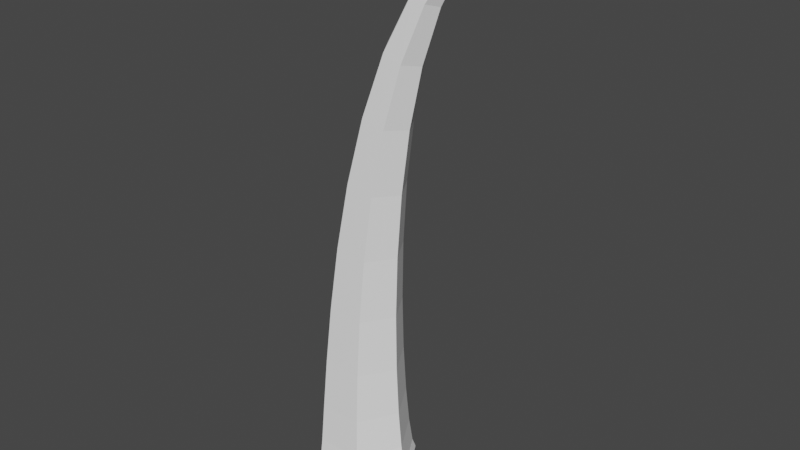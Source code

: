 # Source: Goose_Tooth.blend  (saved by Blender 2.93.21; exported with 4.5.12 LTS)
import bpy
from mathutils import Matrix  # noqa: F401  (used for matrix-valued properties, if any)

bpy.ops.wm.read_factory_settings(use_empty=True)
scene = bpy.context.scene
scene.name = 'Scene'

# ---- collections
col_collection = bpy.data.collections.new('Collection'); scene.collection.children.link(col_collection)

# ---- materials (node trees are filled in below, after node groups)
mat_toothmaterial = bpy.data.materials.new('Toothmaterial')
mat_toothmaterial.use_transparent_shadow = False

# ---- material node trees
mat_toothmaterial.use_nodes = True; mat_toothmaterial.node_tree.nodes.clear()
_N = mat_toothmaterial.node_tree.nodes; _L = mat_toothmaterial.node_tree.links
n0 = _N.new('ShaderNodeBsdfPrincipled'); n0.name = 'Principled BSDF'; n0.location = (10, 300)
n0.distribution = 'GGX'
n0.subsurface_method = 'BURLEY'
n0.inputs[0].default_value = (1.0, 1.0, 1.0, 1.0)
n0.inputs[3].default_value = 1.45
n0.inputs[27].default_value = (0.0, 0.0, 0.0, 1.0)
n0.inputs[28].default_value = 1.0
n1 = _N.new('ShaderNodeOutputMaterial'); n1.name = 'Material Output'; n1.location = (300, 300)
_L.new(n0.outputs[0], n1.inputs[0])
n1.is_active_output = True

# ---- world
world_world = bpy.data.worlds.new('World'); scene.world = world_world
world_world.use_nodes = True; world_world.node_tree.nodes.clear()
_N = world_world.node_tree.nodes; _L = world_world.node_tree.links
n0 = _N.new('ShaderNodeOutputWorld'); n0.name = 'World Output'; n0.location = (300, 300)
n1 = _N.new('ShaderNodeBackground'); n1.name = 'Background'; n1.location = (10, 300)
n1.inputs[0].default_value = (0.05088, 0.05088, 0.05088, 1.0)
_L.new(n1.outputs[0], n0.inputs[0])
n0.is_active_output = True
world_world.color = (0.05088, 0.05088, 0.05088)
world_world.use_sun_shadow = False
world_world.sun_shadow_jitter_overblur = 0.0

# ---- meshes
me_beziercurve = bpy.data.meshes.new('BezierCurve')
me_beziercurve.from_pydata([(-1.656, -0.4071, -1.545e-07), (-1.562, -0.3081, -0.02204), (-1.579, -0.2895, -0.02204), (-1.588, -0.2803, -1.551e-07), (-1.579, -0.2895, 0.02204), (-1.562, -0.3081, 0.02204), (-1.553, -0.3173, -1.503e-07), (-1.435, -0.2297, -0.03689), (-1.456, -0.1926, -0.03689), (-1.466, -0.1741, -1.486e-07), (-1.456, -0.1926, 0.03689), (-1.435, -0.2297, 0.03689), (-1.424, -0.2482, -1.417e-07), (-1.28, -0.1688, -0.0493), (-1.3, -0.1154, -0.0493), (-1.31, -0.08869, -1.444e-07), (-1.3, -0.1154, 0.0493), (-1.28, -0.1688, 0.0493), (-1.27, -0.1954, -1.218e-07), (-1.105, -0.1233, -0.06059), (-1.122, -0.05542, -0.06059), (-1.131, -0.02149, -1.266e-07), (-1.122, -0.05542, 0.06059), (-1.105, -0.1233, 0.06059), (-1.097, -0.1572, -1.087e-07), (-0.9183, -0.09139, -0.07118), (-0.9321, -0.01037, -0.07118), (-0.939, 0.03015, -1.144e-07), (-0.9321, -0.01037, 0.07118), (-0.9183, -0.09139, 0.07118), (-0.9114, -0.1319, -8.756e-08), (-0.7276, -0.07103, -0.0811), (-0.7381, 0.02203, -0.0811), (-0.7433, 0.06856, -9.535e-08), (-0.7381, 0.02203, 0.0811), (-0.7276, -0.07103, 0.0811), (-0.7224, -0.1176, -6.919e-08), (-0.5422, -0.06022, -0.09055), (-0.5494, 0.04408, -0.09055), (-0.553, 0.09624, -7.813e-08), (-0.5494, 0.04408, 0.09055), (-0.5422, -0.06022, 0.09055), (-0.5386, -0.1124, -4.891e-08), (-0.3709, -0.05697, -0.0997), (-0.375, 0.05809, -0.0997), (-0.377, 0.1156, -6.457e-08), (-0.375, 0.05809, 0.0997), (-0.3709, -0.05697, 0.0997), (-0.3689, -0.1145, -2.704e-08), (-0.2226, -0.05914, -0.1086), (-0.2235, 0.06621, -0.1086), (-0.224, 0.1289, -4.774e-08), (-0.2235, 0.06621, 0.1086), (-0.2226, -0.05914, 0.1086), (-0.2221, -0.1218, -1.271e-08), (-0.106, -0.06457, -0.1171), (-0.1041, 0.07058, -0.1171), (-0.1031, 0.1382, -3.045e-08), (-0.1041, 0.07058, 0.1171), (-0.106, -0.06457, 0.1171), (-0.107, -0.1322, -5.273e-09), (-0.03007, -0.07122, -0.1253), (-0.02541, 0.07343, -0.1253), (-0.02308, 0.1458, -2.666e-08), (-0.02541, 0.07343, 0.1253), (-0.03007, -0.07122, 0.1253), (-0.0324, -0.1435, 7.035e-09), (-0.003073, -0.07691, -0.1333), (0.003073, 0.07691, -0.1333), (0.006146, 0.1538, -2.509e-08), (0.003073, 0.07691, 0.1333), (-0.003073, -0.07691, 0.1333), (-0.006146, -0.1538, 1.075e-08)], [], [(0, 1, 6), (0, 2, 1), (0, 3, 2), (0, 4, 3), (0, 5, 4), (0, 6, 5), (1, 7, 12, 6), (2, 8, 7, 1), (3, 9, 8, 2), (4, 10, 9, 3), (5, 11, 10, 4), (6, 12, 11, 5), (7, 13, 18, 12), (8, 14, 13, 7), (9, 15, 14, 8), (10, 16, 15, 9), (11, 17, 16, 10), (12, 18, 17, 11), (13, 19, 24, 18), (14, 20, 19, 13), (15, 21, 20, 14), (16, 22, 21, 15), (17, 23, 22, 16), (18, 24, 23, 17), (19, 25, 30, 24), (20, 26, 25, 19), (21, 27, 26, 20), (22, 28, 27, 21), (23, 29, 28, 22), (24, 30, 29, 23), (25, 31, 36, 30), (26, 32, 31, 25), (27, 33, 32, 26), (28, 34, 33, 27), (29, 35, 34, 28), (30, 36, 35, 29), (31, 37, 42, 36), (32, 38, 37, 31), (33, 39, 38, 32), (34, 40, 39, 33), (35, 41, 40, 34), (36, 42, 41, 35), (37, 43, 48, 42), (38, 44, 43, 37), (39, 45, 44, 38), (40, 46, 45, 39), (41, 47, 46, 40), (42, 48, 47, 41), (43, 49, 54, 48), (44, 50, 49, 43), (45, 51, 50, 44), (46, 52, 51, 45), (47, 53, 52, 46), (48, 54, 53, 47), (49, 55, 60, 54), (50, 56, 55, 49), (51, 57, 56, 50), (52, 58, 57, 51), (53, 59, 58, 52), (54, 60, 59, 53), (55, 61, 66, 60), (56, 62, 61, 55), (57, 63, 62, 56), (58, 64, 63, 57), (59, 65, 64, 58), (60, 66, 65, 59), (61, 67, 72, 66), (62, 68, 67, 61), (63, 69, 68, 62), (64, 70, 69, 63), (65, 71, 70, 64), (66, 72, 71, 65), (72, 67, 68, 69, 70, 71)])
_uv = me_beziercurve.uv_layers.new(name='UVMap')
_uv.uv.foreach_set('vector', [0.0, 1.0, 0.08333, 1.0, 0.08333, 0.8333, 0.0, 0.1667, 0.08333, 0.1667, 0.08333, 0.0, 0.0, 0.3333, 0.08333, 0.3333, 0.08333, 0.1667, 0.0, 0.5, 0.08333, 0.5, 0.08333, 0.3333, 0.0, 0.6667, 0.08333, 0.6667, 0.08333, 0.5, 0.0, 0.8333, 0.08333, 0.8333, 0.08333, 0.6667, 0.08333, 1.0, 0.1667, 1.0, 0.1667, 0.8333, 0.08333, 0.8333, 0.08333, 0.1667, 0.1667, 0.1667, 0.1667, 0.0, 0.08333, 0.0, 0.08333, 0.3333, 0.1667, 0.3333, 0.1667, 0.1667, 0.08333, 0.1667, 0.08333, 0.5, 0.1667, 0.5, 0.1667, 0.3333, 0.08333, 0.3333, 0.08333, 0.6667, 0.1667, 0.6667, 0.1667, 0.5, 0.08333, 0.5, 0.08333, 0.8333, 0.1667, 0.8333, 0.1667, 0.6667, 0.08333, 0.6667, 0.1667, 1.0, 0.25, 1.0, 0.25, 0.8333, 0.1667, 0.8333, 0.1667, 0.1667, 0.25, 0.1667, 0.25, 0.0, 0.1667, 0.0, 0.1667, 0.3333, 0.25, 0.3333, 0.25, 0.1667, 0.1667, 0.1667, 0.1667, 0.5, 0.25, 0.5, 0.25, 0.3333, 0.1667, 0.3333, 0.1667, 0.6667, 0.25, 0.6667, 0.25, 0.5, 0.1667, 0.5, 0.1667, 0.8333, 0.25, 0.8333, 0.25, 0.6667, 0.1667, 0.6667, 0.25, 1.0, 0.3333, 1.0, 0.3333, 0.8333, 0.25, 0.8333, 0.25, 0.1667, 0.3333, 0.1667, 0.3333, 0.0, 0.25, 0.0, 0.25, 0.3333, 0.3333, 0.3333, 0.3333, 0.1667, 0.25, 0.1667, 0.25, 0.5, 0.3333, 0.5, 0.3333, 0.3333, 0.25, 0.3333, 0.25, 0.6667, 0.3333, 0.6667, 0.3333, 0.5, 0.25, 0.5, 0.25, 0.8333, 0.3333, 0.8333, 0.3333, 0.6667, 0.25, 0.6667, 0.3333, 1.0, 0.4167, 1.0, 0.4167, 0.8333, 0.3333, 0.8333, 0.3333, 0.1667, 0.4167, 0.1667, 0.4167, 0.0, 0.3333, 0.0, 0.3333, 0.3333, 0.4167, 0.3333, 0.4167, 0.1667, 0.3333, 0.1667, 0.3333, 0.5, 0.4167, 0.5, 0.4167, 0.3333, 0.3333, 0.3333, 0.3333, 0.6667, 0.4167, 0.6667, 0.4167, 0.5, 0.3333, 0.5, 0.3333, 0.8333, 0.4167, 0.8333, 0.4167, 0.6667, 0.3333, 0.6667, 0.4167, 1.0, 0.5, 1.0, 0.5, 0.8333, 0.4167, 0.8333, 0.4167, 0.1667, 0.5, 0.1667, 0.5, 0.0, 0.4167, 0.0, 0.4167, 0.3333, 0.5, 0.3333, 0.5, 0.1667, 0.4167, 0.1667, 0.4167, 0.5, 0.5, 0.5, 0.5, 0.3333, 0.4167, 0.3333, 0.4167, 0.6667, 0.5, 0.6667, 0.5, 0.5, 0.4167, 0.5, 0.4167, 0.8333, 0.5, 0.8333, 0.5, 0.6667, 0.4167, 0.6667, 0.5, 1.0, 0.5833, 1.0, 0.5833, 0.8333, 0.5, 0.8333, 0.5, 0.1667, 0.5833, 0.1667, 0.5833, 0.0, 0.5, 0.0, 0.5, 0.3333, 0.5833, 0.3333, 0.5833, 0.1667, 0.5, 0.1667, 0.5, 0.5, 0.5833, 0.5, 0.5833, 0.3333, 0.5, 0.3333, 0.5, 0.6667, 0.5833, 0.6667, 0.5833, 0.5, 0.5, 0.5, 0.5, 0.8333, 0.5833, 0.8333, 0.5833, 0.6667, 0.5, 0.6667, 0.5833, 1.0, 0.6667, 1.0, 0.6667, 0.8333, 0.5833, 0.8333, 0.5833, 0.1667, 0.6667, 0.1667, 0.6667, 0.0, 0.5833, 0.0, 0.5833, 0.3333, 0.6667, 0.3333, 0.6667, 0.1667, 0.5833, 0.1667, 0.5833, 0.5, 0.6667, 0.5, 0.6667, 0.3333, 0.5833, 0.3333, 0.5833, 0.6667, 0.6667, 0.6667, 0.6667, 0.5, 0.5833, 0.5, 0.5833, 0.8333, 0.6667, 0.8333, 0.6667, 0.6667, 0.5833, 0.6667, 0.6667, 1.0, 0.75, 1.0, 0.75, 0.8333, 0.6667, 0.8333, 0.6667, 0.1667, 0.75, 0.1667, 0.75, 0.0, 0.6667, 0.0, 0.6667, 0.3333, 0.75, 0.3333, 0.75, 0.1667, 0.6667, 0.1667, 0.6667, 0.5, 0.75, 0.5, 0.75, 0.3333, 0.6667, 0.3333, 0.6667, 0.6667, 0.75, 0.6667, 0.75, 0.5, 0.6667, 0.5, 0.6667, 0.8333, 0.75, 0.8333, 0.75, 0.6667, 0.6667, 0.6667, 0.75, 1.0, 0.8333, 1.0, 0.8333, 0.8333, 0.75, 0.8333, 0.75, 0.1667, 0.8333, 0.1667, 0.8333, 0.0, 0.75, 0.0, 0.75, 0.3333, 0.8333, 0.3333, 0.8333, 0.1667, 0.75, 0.1667, 0.75, 0.5, 0.8333, 0.5, 0.8333, 0.3333, 0.75, 0.3333, 0.75, 0.6667, 0.8333, 0.6667, 0.8333, 0.5, 0.75, 0.5, 0.75, 0.8333, 0.8333, 0.8333, 0.8333, 0.6667, 0.75, 0.6667, 0.8333, 1.0, 0.9167, 1.0, 0.9167, 0.8333, 0.8333, 0.8333, 0.8333, 0.1667, 0.9167, 0.1667, 0.9167, 0.0, 0.8333, 0.0, 0.8333, 0.3333, 0.9167, 0.3333, 0.9167, 0.1667, 0.8333, 0.1667, 0.8333, 0.5, 0.9167, 0.5, 0.9167, 0.3333, 0.8333, 0.3333, 0.8333, 0.6667, 0.9167, 0.6667, 0.9167, 0.5, 0.8333, 0.5, 0.8333, 0.8333, 0.9167, 0.8333, 0.9167, 0.6667, 0.8333, 0.6667, 0.9167, 1.0, 1.0, 1.0, 1.0, 0.8333, 0.9167, 0.8333, 0.9167, 0.1667, 1.0, 0.1667, 1.0, 0.0, 0.9167, 0.0, 0.9167, 0.3333, 1.0, 0.3333, 1.0, 0.1667, 0.9167, 0.1667, 0.9167, 0.5, 1.0, 0.5, 1.0, 0.3333, 0.9167, 0.3333, 0.9167, 0.6667, 1.0, 0.6667, 1.0, 0.5, 0.9167, 0.5, 0.9167, 0.8333, 1.0, 0.8333, 1.0, 0.6667, 0.9167, 0.6667, 1.0, 0.8333, 1.0, 0.0, 1.0, 0.1667, 1.0, 0.3333, 1.0, 0.5, 1.0, 0.6667])
me_beziercurve.materials.append(mat_toothmaterial)
me_beziercurve.use_remesh_fix_poles = True
me_beziercurve.use_remesh_preserve_attributes = False
me_beziercurve.update()

# ---- objects
ob_beziercurve = bpy.data.objects.new('BezierCurve', me_beziercurve)

# ---- transforms, parenting, visibility, modifiers, constraints
ob_beziercurve.location = (0.0, 0.0, 0.0)
ob_beziercurve.rotation_euler = (-1.571, 1.571, 0.0)
ob_beziercurve.scale = (0.1919, 0.1919, 0.1919)

# ---- collection membership
col_collection.objects.link(ob_beziercurve)

# ---- scene / render settings (as saved in the file)
scene.frame_start = 1; scene.frame_end = 250; scene.frame_set(1)
scene.render.engine = 'BLENDER_EEVEE_NEXT'
scene.cycles.use_denoising = False
scene.cycles.samples = 128
scene.cycles.sampling_pattern = 'TABULATED_SOBOL'
scene.cycles.use_adaptive_sampling = False
scene.cycles.use_light_tree = False
scene.view_settings.view_transform = 'Filmic'
bpy.context.view_layer.update()

# ---- added for rendering (the .blend has no active camera and no usable light): camera, sun
cam_auto = bpy.data.cameras.new('AutoCamera')
cam_auto.lens = 50.0
cam_auto.sensor_width = 36.0
cam_auto.clip_end = 1000.0
ob_auto_camera = bpy.data.objects.new('AutoCamera', cam_auto)
scene.collection.objects.link(ob_auto_camera)
ob_auto_camera.location = (0.339309, -0.378013, 0.410297)
ob_auto_camera.rotation_euler = (1.09748, -7.21219e-08, 0.694738)
scene.camera = ob_auto_camera
light_auto_sun = bpy.data.lights.new('AutoSun', 'SUN')
light_auto_sun.energy = 3.0
light_auto_sun.angle = 0.0523599
ob_auto_sun = bpy.data.objects.new('AutoSun', light_auto_sun)
scene.collection.objects.link(ob_auto_sun)
ob_auto_sun.rotation_euler = (0.872665, 0.174533, 0.523599)
bpy.context.view_layer.update()
